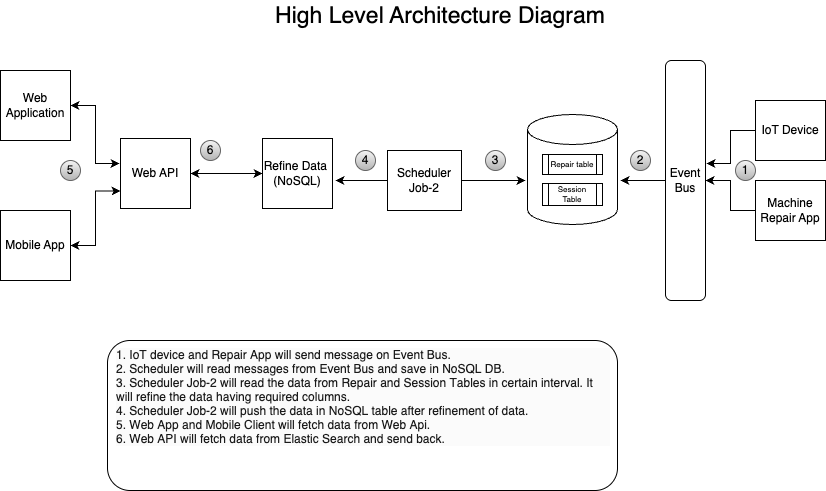

The diagram above was exported from draw.io. Its source (the exported page's mxGraphModel, read from the mxfile embedded in the PNG):
<mxGraphModel dx="954" dy="639" grid="1" gridSize="10" guides="1" tooltips="1" connect="1" arrows="1" fold="1" page="1" pageScale="1" pageWidth="850" pageHeight="1100" math="0" shadow="0">
  <root>
    <mxCell id="0" />
    <mxCell id="1" parent="0" />
    <mxCell id="1oFrGkkJFw7PU5hfcbpz-62" style="edgeStyle=orthogonalEdgeStyle;rounded=0;orthogonalLoop=1;jettySize=auto;html=1;exitX=1;exitY=0.5;exitDx=0;exitDy=0;" edge="1" parent="1" source="1oFrGkkJFw7PU5hfcbpz-9">
      <mxGeometry relative="1" as="geometry">
        <mxPoint x="530" y="200" as="targetPoint" />
      </mxGeometry>
    </mxCell>
    <mxCell id="1oFrGkkJFw7PU5hfcbpz-9" value="Scheduler Job-2" style="rounded=0;whiteSpace=wrap;html=1;" vertex="1" parent="1">
      <mxGeometry x="392" y="170" width="74" height="60" as="geometry" />
    </mxCell>
    <mxCell id="1oFrGkkJFw7PU5hfcbpz-22" style="edgeStyle=orthogonalEdgeStyle;rounded=0;orthogonalLoop=1;jettySize=auto;html=1;exitX=0;exitY=0.5;exitDx=0;exitDy=0;entryX=1;entryY=0.5;entryDx=0;entryDy=0;startArrow=classic;startFill=1;" edge="1" parent="1" source="1oFrGkkJFw7PU5hfcbpz-12" target="1oFrGkkJFw7PU5hfcbpz-18">
      <mxGeometry relative="1" as="geometry" />
    </mxCell>
    <mxCell id="1oFrGkkJFw7PU5hfcbpz-12" value="Refine Data&amp;nbsp;&lt;div&gt;(NoSQL)&lt;/div&gt;" style="whiteSpace=wrap;html=1;aspect=fixed;" vertex="1" parent="1">
      <mxGeometry x="267" y="158" width="70" height="70" as="geometry" />
    </mxCell>
    <mxCell id="1oFrGkkJFw7PU5hfcbpz-18" value="Web API" style="whiteSpace=wrap;html=1;aspect=fixed;" vertex="1" parent="1">
      <mxGeometry x="125" y="158" width="70" height="70" as="geometry" />
    </mxCell>
    <mxCell id="1oFrGkkJFw7PU5hfcbpz-19" value="Web Application" style="whiteSpace=wrap;html=1;aspect=fixed;" vertex="1" parent="1">
      <mxGeometry x="5" y="90" width="70" height="70" as="geometry" />
    </mxCell>
    <mxCell id="1oFrGkkJFw7PU5hfcbpz-27" style="edgeStyle=orthogonalEdgeStyle;rounded=0;orthogonalLoop=1;jettySize=auto;html=1;exitX=1;exitY=0.5;exitDx=0;exitDy=0;entryX=0;entryY=0.75;entryDx=0;entryDy=0;startArrow=classic;startFill=1;" edge="1" parent="1" source="1oFrGkkJFw7PU5hfcbpz-20" target="1oFrGkkJFw7PU5hfcbpz-18">
      <mxGeometry relative="1" as="geometry" />
    </mxCell>
    <mxCell id="1oFrGkkJFw7PU5hfcbpz-20" value="Mobile App" style="whiteSpace=wrap;html=1;aspect=fixed;" vertex="1" parent="1">
      <mxGeometry x="5" y="230" width="70" height="70" as="geometry" />
    </mxCell>
    <mxCell id="1oFrGkkJFw7PU5hfcbpz-28" style="edgeStyle=orthogonalEdgeStyle;rounded=0;orthogonalLoop=1;jettySize=auto;html=1;exitX=1;exitY=0.5;exitDx=0;exitDy=0;entryX=-0.014;entryY=0.357;entryDx=0;entryDy=0;entryPerimeter=0;endArrow=classic;endFill=1;startArrow=classic;startFill=1;" edge="1" parent="1" source="1oFrGkkJFw7PU5hfcbpz-19" target="1oFrGkkJFw7PU5hfcbpz-18">
      <mxGeometry relative="1" as="geometry" />
    </mxCell>
    <mxCell id="1oFrGkkJFw7PU5hfcbpz-32" value="1" style="ellipse;whiteSpace=wrap;html=1;fillColor=#f5f5f5;gradientColor=#b3b3b3;strokeColor=#666666;" vertex="1" parent="1">
      <mxGeometry x="740" y="180" width="20" height="20" as="geometry" />
    </mxCell>
    <mxCell id="1oFrGkkJFw7PU5hfcbpz-33" value="3" style="ellipse;whiteSpace=wrap;html=1;fillColor=#f5f5f5;gradientColor=#b3b3b3;strokeColor=#666666;" vertex="1" parent="1">
      <mxGeometry x="490" y="170" width="20" height="20" as="geometry" />
    </mxCell>
    <mxCell id="1oFrGkkJFw7PU5hfcbpz-38" value="4" style="ellipse;whiteSpace=wrap;html=1;fillColor=#f5f5f5;gradientColor=#b3b3b3;strokeColor=#666666;" vertex="1" parent="1">
      <mxGeometry x="360" y="170" width="20" height="20" as="geometry" />
    </mxCell>
    <mxCell id="1oFrGkkJFw7PU5hfcbpz-39" value="6" style="ellipse;whiteSpace=wrap;html=1;fillColor=#f5f5f5;gradientColor=#b3b3b3;strokeColor=#666666;" vertex="1" parent="1">
      <mxGeometry x="205" y="160" width="20" height="20" as="geometry" />
    </mxCell>
    <mxCell id="1oFrGkkJFw7PU5hfcbpz-40" value="5" style="ellipse;whiteSpace=wrap;html=1;fillColor=#f5f5f5;gradientColor=#b3b3b3;strokeColor=#666666;" vertex="1" parent="1">
      <mxGeometry x="65" y="180" width="20" height="20" as="geometry" />
    </mxCell>
    <mxCell id="1oFrGkkJFw7PU5hfcbpz-54" value="&lt;p style=&quot;margin: 0px; font-variant-numeric: normal; font-variant-east-asian: normal; font-variant-alternates: normal; font-size-adjust: none; font-kerning: auto; font-optical-sizing: auto; font-feature-settings: normal; font-variation-settings: normal; font-variant-position: normal; font-variant-emoji: normal; font-stretch: normal; line-height: normal; -webkit-text-stroke-color: rgb(0, 0, 0); background-color: rgb(250, 250, 250);&quot; class=&quot;p1&quot;&gt;&lt;span style=&quot;font-kerning: none;&quot; class=&quot;s1&quot;&gt;1. IoT device and Repair App will send message on Event Bus.&lt;/span&gt;&lt;/p&gt;&lt;p style=&quot;margin: 0px; font-variant-numeric: normal; font-variant-east-asian: normal; font-variant-alternates: normal; font-size-adjust: none; font-kerning: auto; font-optical-sizing: auto; font-feature-settings: normal; font-variation-settings: normal; font-variant-position: normal; font-variant-emoji: normal; font-stretch: normal; line-height: normal; -webkit-text-stroke-color: rgb(0, 0, 0); background-color: rgb(250, 250, 250);&quot; class=&quot;p1&quot;&gt;&lt;span style=&quot;font-kerning: none;&quot; class=&quot;s1&quot;&gt;2. Scheduler will read messages from Event Bus and save in NoSQL DB.&lt;/span&gt;&lt;/p&gt;&lt;p style=&quot;margin: 0px; font-variant-numeric: normal; font-variant-east-asian: normal; font-variant-alternates: normal; font-size-adjust: none; font-kerning: auto; font-optical-sizing: auto; font-feature-settings: normal; font-variation-settings: normal; font-variant-position: normal; font-variant-emoji: normal; font-stretch: normal; line-height: normal; -webkit-text-stroke-color: rgb(0, 0, 0); background-color: rgb(250, 250, 250);&quot; class=&quot;p1&quot;&gt;&lt;span style=&quot;font-kerning: none;&quot; class=&quot;s1&quot;&gt;3. Scheduler Job-2 will read the data from Repair and Session Tables in certain interval. It will refine the data having required columns.&lt;/span&gt;&lt;/p&gt;&lt;p style=&quot;margin: 0px; font-variant-numeric: normal; font-variant-east-asian: normal; font-variant-alternates: normal; font-size-adjust: none; font-kerning: auto; font-optical-sizing: auto; font-feature-settings: normal; font-variation-settings: normal; font-variant-position: normal; font-variant-emoji: normal; font-stretch: normal; line-height: normal; -webkit-text-stroke-color: rgb(0, 0, 0); background-color: rgb(250, 250, 250);&quot; class=&quot;p1&quot;&gt;&lt;span style=&quot;font-kerning: none;&quot; class=&quot;s1&quot;&gt;4. Scheduler Job-2 will push the data in NoSQL table after refinement of data.&lt;/span&gt;&lt;/p&gt;&lt;p style=&quot;margin: 0px; font-variant-numeric: normal; font-variant-east-asian: normal; font-variant-alternates: normal; font-size-adjust: none; font-kerning: auto; font-optical-sizing: auto; font-feature-settings: normal; font-variation-settings: normal; font-variant-position: normal; font-variant-emoji: normal; font-stretch: normal; line-height: normal; -webkit-text-stroke-color: rgb(0, 0, 0); background-color: rgb(250, 250, 250);&quot; class=&quot;p1&quot;&gt;&lt;span style=&quot;font-kerning: none;&quot; class=&quot;s1&quot;&gt;5. Web App and Mobile Client will fetch data from Web Api.&lt;/span&gt;&lt;/p&gt;&lt;p style=&quot;margin: 0px; font-variant-numeric: normal; font-variant-east-asian: normal; font-variant-alternates: normal; font-size-adjust: none; font-kerning: auto; font-optical-sizing: auto; font-feature-settings: normal; font-variation-settings: normal; font-variant-position: normal; font-variant-emoji: normal; font-stretch: normal; line-height: normal; -webkit-text-stroke-color: rgb(0, 0, 0); background-color: rgb(250, 250, 250);&quot; class=&quot;p1&quot;&gt;&lt;span style=&quot;font-kerning: none;&quot; class=&quot;s1&quot;&gt;6. Web API will fetch data from Elastic Search and send back.&lt;/span&gt;&lt;/p&gt;" style="rounded=1;whiteSpace=wrap;html=1;align=left;spacingTop=-22;spacing=9;textOpacity=90;spacingBottom=16;" vertex="1" parent="1">
      <mxGeometry x="112" y="360" width="510" height="150" as="geometry" />
    </mxCell>
    <mxCell id="1oFrGkkJFw7PU5hfcbpz-56" value="High Level Architecture Diagram" style="text;html=1;align=center;verticalAlign=middle;whiteSpace=wrap;rounded=0;fontSize=23;" vertex="1" parent="1">
      <mxGeometry x="230" y="20" width="430" height="30" as="geometry" />
    </mxCell>
    <mxCell id="1oFrGkkJFw7PU5hfcbpz-58" value="" style="shape=cylinder3;whiteSpace=wrap;html=1;boundedLbl=1;backgroundOutline=1;size=15;fontSize=10;" vertex="1" parent="1">
      <mxGeometry x="532" y="134" width="90" height="110" as="geometry" />
    </mxCell>
    <mxCell id="1oFrGkkJFw7PU5hfcbpz-60" value="IoT Device" style="rounded=0;whiteSpace=wrap;html=1;" vertex="1" parent="1">
      <mxGeometry x="760" y="120" width="70" height="60" as="geometry" />
    </mxCell>
    <mxCell id="1oFrGkkJFw7PU5hfcbpz-68" value="Event&lt;div&gt;Bus&lt;/div&gt;" style="rounded=1;whiteSpace=wrap;html=1;" vertex="1" parent="1">
      <mxGeometry x="670" y="80" width="40" height="240" as="geometry" />
    </mxCell>
    <mxCell id="1oFrGkkJFw7PU5hfcbpz-70" value="Repair table" style="shape=process;whiteSpace=wrap;html=1;backgroundOutline=1;fontSize=8;" vertex="1" parent="1">
      <mxGeometry x="547" y="174" width="60" height="20" as="geometry" />
    </mxCell>
    <mxCell id="1oFrGkkJFw7PU5hfcbpz-71" value="Session Table" style="shape=process;whiteSpace=wrap;html=1;backgroundOutline=1;fontSize=8;" vertex="1" parent="1">
      <mxGeometry x="547" y="203" width="60" height="22" as="geometry" />
    </mxCell>
    <mxCell id="1oFrGkkJFw7PU5hfcbpz-72" style="edgeStyle=orthogonalEdgeStyle;rounded=0;orthogonalLoop=1;jettySize=auto;html=1;exitX=0.5;exitY=1;exitDx=0;exitDy=0;exitPerimeter=0;" edge="1" parent="1" source="1oFrGkkJFw7PU5hfcbpz-58" target="1oFrGkkJFw7PU5hfcbpz-58">
      <mxGeometry relative="1" as="geometry" />
    </mxCell>
    <mxCell id="1oFrGkkJFw7PU5hfcbpz-77" style="edgeStyle=orthogonalEdgeStyle;rounded=0;orthogonalLoop=1;jettySize=auto;html=1;entryX=1;entryY=0.5;entryDx=0;entryDy=0;" edge="1" parent="1" source="1oFrGkkJFw7PU5hfcbpz-74" target="1oFrGkkJFw7PU5hfcbpz-68">
      <mxGeometry relative="1" as="geometry" />
    </mxCell>
    <mxCell id="1oFrGkkJFw7PU5hfcbpz-74" value="Machine Repair App" style="rounded=0;whiteSpace=wrap;html=1;" vertex="1" parent="1">
      <mxGeometry x="760" y="200" width="70" height="60" as="geometry" />
    </mxCell>
    <mxCell id="1oFrGkkJFw7PU5hfcbpz-76" style="edgeStyle=orthogonalEdgeStyle;rounded=0;orthogonalLoop=1;jettySize=auto;html=1;entryX=1.025;entryY=0.429;entryDx=0;entryDy=0;entryPerimeter=0;" edge="1" parent="1" source="1oFrGkkJFw7PU5hfcbpz-60" target="1oFrGkkJFw7PU5hfcbpz-68">
      <mxGeometry relative="1" as="geometry" />
    </mxCell>
    <mxCell id="1oFrGkkJFw7PU5hfcbpz-80" style="edgeStyle=orthogonalEdgeStyle;rounded=0;orthogonalLoop=1;jettySize=auto;html=1;exitX=0;exitY=0.5;exitDx=0;exitDy=0;entryX=1.033;entryY=0.6;entryDx=0;entryDy=0;entryPerimeter=0;" edge="1" parent="1" source="1oFrGkkJFw7PU5hfcbpz-68" target="1oFrGkkJFw7PU5hfcbpz-58">
      <mxGeometry relative="1" as="geometry" />
    </mxCell>
    <mxCell id="1oFrGkkJFw7PU5hfcbpz-81" value="2" style="ellipse;whiteSpace=wrap;html=1;fillColor=#f5f5f5;gradientColor=#b3b3b3;strokeColor=#666666;" vertex="1" parent="1">
      <mxGeometry x="635" y="170" width="20" height="20" as="geometry" />
    </mxCell>
    <mxCell id="1oFrGkkJFw7PU5hfcbpz-82" style="edgeStyle=orthogonalEdgeStyle;rounded=0;orthogonalLoop=1;jettySize=auto;html=1;exitX=0;exitY=0.5;exitDx=0;exitDy=0;" edge="1" parent="1" source="1oFrGkkJFw7PU5hfcbpz-9">
      <mxGeometry relative="1" as="geometry">
        <mxPoint x="340" y="200" as="targetPoint" />
      </mxGeometry>
    </mxCell>
  </root>
</mxGraphModel>